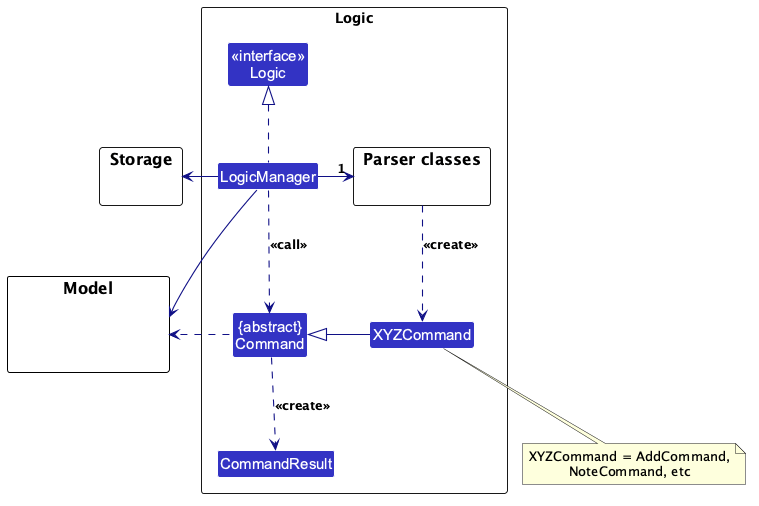

The diagram above was rendered by PlantUML. Its source (embedded in the PNG):
@startuml
!include style.puml
skinparam arrowThickness 1.1
skinparam arrowColor LOGIC_COLOR_T4
skinparam classBackgroundColor LOGIC_COLOR

package Logic as LogicPackage {

package "Parser classes" as ParserClasses{
}
Class "<<interface>>\nLogic" as Logic
Class LogicManager
Class "{abstract}\nCommand" as Command
Class XYZCommand
Class CommandResult
}

package Storage {
}

package Model {
Class HiddenModel #FFFFFF
}

LogicManager .up.|> Logic
LogicManager -right-> "1" ParserClasses
LogicManager -left-> Storage
LogicManager --> Model
Storage -[hidden]down- Model
LogicManager .down.> Command : <<call>>

ParserClasses .down.> XYZCommand : <<create>>
XYZCommand -right-|> Command
Command .left.> Model
Command .down.> CommandResult : <<create>>

note bottom of XYZCommand
XYZCommand = AddCommand,
NoteCommand, etc
end note
@enduml